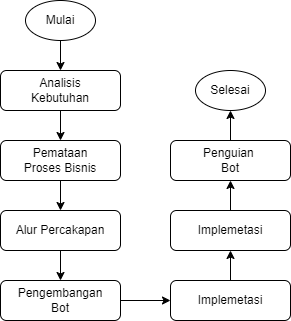

The diagram above was exported from draw.io. Its source (the exported page's mxGraphModel, read from the mxfile embedded in the PNG):
<mxGraphModel dx="794" dy="459" grid="1" gridSize="10" guides="1" tooltips="1" connect="1" arrows="1" fold="1" page="1" pageScale="1" pageWidth="827" pageHeight="1169" math="0" shadow="0">
  <root>
    <mxCell id="WIyWlLk6GJQsqaUBKTNV-0" />
    <mxCell id="WIyWlLk6GJQsqaUBKTNV-1" parent="WIyWlLk6GJQsqaUBKTNV-0" />
    <mxCell id="YcoPGPkn3iouGYnI8-JY-9" style="edgeStyle=orthogonalEdgeStyle;rounded=0;orthogonalLoop=1;jettySize=auto;html=1;exitX=0.5;exitY=1;exitDx=0;exitDy=0;" parent="WIyWlLk6GJQsqaUBKTNV-1" source="YcoPGPkn3iouGYnI8-JY-0" target="YcoPGPkn3iouGYnI8-JY-1" edge="1">
      <mxGeometry relative="1" as="geometry" />
    </mxCell>
    <mxCell id="YcoPGPkn3iouGYnI8-JY-0" value="Mulai" style="ellipse;whiteSpace=wrap;html=1;" parent="WIyWlLk6GJQsqaUBKTNV-1" vertex="1">
      <mxGeometry x="185" y="100" width="70" height="40" as="geometry" />
    </mxCell>
    <mxCell id="YcoPGPkn3iouGYnI8-JY-10" style="edgeStyle=orthogonalEdgeStyle;rounded=0;orthogonalLoop=1;jettySize=auto;html=1;exitX=0.5;exitY=1;exitDx=0;exitDy=0;" parent="WIyWlLk6GJQsqaUBKTNV-1" source="YcoPGPkn3iouGYnI8-JY-1" target="YcoPGPkn3iouGYnI8-JY-2" edge="1">
      <mxGeometry relative="1" as="geometry" />
    </mxCell>
    <mxCell id="YcoPGPkn3iouGYnI8-JY-1" value="Analisis&lt;div&gt;Kebutuhan&lt;/div&gt;" style="rounded=1;whiteSpace=wrap;html=1;fontSize=12;glass=0;strokeWidth=1;shadow=0;" parent="WIyWlLk6GJQsqaUBKTNV-1" vertex="1">
      <mxGeometry x="160" y="170" width="120" height="40" as="geometry" />
    </mxCell>
    <mxCell id="YcoPGPkn3iouGYnI8-JY-11" style="edgeStyle=orthogonalEdgeStyle;rounded=0;orthogonalLoop=1;jettySize=auto;html=1;exitX=0.5;exitY=1;exitDx=0;exitDy=0;" parent="WIyWlLk6GJQsqaUBKTNV-1" source="YcoPGPkn3iouGYnI8-JY-2" target="YcoPGPkn3iouGYnI8-JY-3" edge="1">
      <mxGeometry relative="1" as="geometry" />
    </mxCell>
    <mxCell id="YcoPGPkn3iouGYnI8-JY-2" value="Pemataan&lt;div&gt;Proses Bisnis&lt;/div&gt;" style="rounded=1;whiteSpace=wrap;html=1;fontSize=12;glass=0;strokeWidth=1;shadow=0;" parent="WIyWlLk6GJQsqaUBKTNV-1" vertex="1">
      <mxGeometry x="160" y="240" width="120" height="40" as="geometry" />
    </mxCell>
    <mxCell id="YcoPGPkn3iouGYnI8-JY-12" style="edgeStyle=orthogonalEdgeStyle;rounded=0;orthogonalLoop=1;jettySize=auto;html=1;exitX=0.5;exitY=1;exitDx=0;exitDy=0;" parent="WIyWlLk6GJQsqaUBKTNV-1" source="YcoPGPkn3iouGYnI8-JY-3" target="YcoPGPkn3iouGYnI8-JY-4" edge="1">
      <mxGeometry relative="1" as="geometry" />
    </mxCell>
    <mxCell id="YcoPGPkn3iouGYnI8-JY-3" value="Alur Percakapan" style="rounded=1;whiteSpace=wrap;html=1;fontSize=12;glass=0;strokeWidth=1;shadow=0;" parent="WIyWlLk6GJQsqaUBKTNV-1" vertex="1">
      <mxGeometry x="160" y="310" width="120" height="40" as="geometry" />
    </mxCell>
    <mxCell id="YcoPGPkn3iouGYnI8-JY-13" style="edgeStyle=orthogonalEdgeStyle;rounded=0;orthogonalLoop=1;jettySize=auto;html=1;exitX=1;exitY=0.5;exitDx=0;exitDy=0;" parent="WIyWlLk6GJQsqaUBKTNV-1" source="YcoPGPkn3iouGYnI8-JY-4" target="YcoPGPkn3iouGYnI8-JY-5" edge="1">
      <mxGeometry relative="1" as="geometry" />
    </mxCell>
    <mxCell id="YcoPGPkn3iouGYnI8-JY-4" value="Pengembangan&lt;div&gt;Bot&lt;/div&gt;" style="rounded=1;whiteSpace=wrap;html=1;fontSize=12;glass=0;strokeWidth=1;shadow=0;" parent="WIyWlLk6GJQsqaUBKTNV-1" vertex="1">
      <mxGeometry x="160" y="380" width="120" height="40" as="geometry" />
    </mxCell>
    <mxCell id="YcoPGPkn3iouGYnI8-JY-15" style="edgeStyle=orthogonalEdgeStyle;rounded=0;orthogonalLoop=1;jettySize=auto;html=1;exitX=0.5;exitY=0;exitDx=0;exitDy=0;entryX=0.5;entryY=1;entryDx=0;entryDy=0;" parent="WIyWlLk6GJQsqaUBKTNV-1" source="YcoPGPkn3iouGYnI8-JY-5" target="YcoPGPkn3iouGYnI8-JY-6" edge="1">
      <mxGeometry relative="1" as="geometry" />
    </mxCell>
    <mxCell id="YcoPGPkn3iouGYnI8-JY-5" value="Implemetasi" style="rounded=1;whiteSpace=wrap;html=1;fontSize=12;glass=0;strokeWidth=1;shadow=0;" parent="WIyWlLk6GJQsqaUBKTNV-1" vertex="1">
      <mxGeometry x="330" y="380" width="120" height="40" as="geometry" />
    </mxCell>
    <mxCell id="YcoPGPkn3iouGYnI8-JY-14" style="edgeStyle=orthogonalEdgeStyle;rounded=0;orthogonalLoop=1;jettySize=auto;html=1;exitX=0.5;exitY=0;exitDx=0;exitDy=0;entryX=0.5;entryY=1;entryDx=0;entryDy=0;" parent="WIyWlLk6GJQsqaUBKTNV-1" source="YcoPGPkn3iouGYnI8-JY-6" target="YcoPGPkn3iouGYnI8-JY-7" edge="1">
      <mxGeometry relative="1" as="geometry" />
    </mxCell>
    <mxCell id="YcoPGPkn3iouGYnI8-JY-6" value="Implemetasi" style="rounded=1;whiteSpace=wrap;html=1;fontSize=12;glass=0;strokeWidth=1;shadow=0;" parent="WIyWlLk6GJQsqaUBKTNV-1" vertex="1">
      <mxGeometry x="330" y="310" width="120" height="40" as="geometry" />
    </mxCell>
    <mxCell id="YcoPGPkn3iouGYnI8-JY-16" style="edgeStyle=orthogonalEdgeStyle;rounded=0;orthogonalLoop=1;jettySize=auto;html=1;exitX=0.5;exitY=0;exitDx=0;exitDy=0;" parent="WIyWlLk6GJQsqaUBKTNV-1" source="YcoPGPkn3iouGYnI8-JY-7" target="YcoPGPkn3iouGYnI8-JY-8" edge="1">
      <mxGeometry relative="1" as="geometry" />
    </mxCell>
    <mxCell id="YcoPGPkn3iouGYnI8-JY-7" value="Penguian&amp;nbsp;&lt;div&gt;Bot&lt;/div&gt;" style="rounded=1;whiteSpace=wrap;html=1;fontSize=12;glass=0;strokeWidth=1;shadow=0;" parent="WIyWlLk6GJQsqaUBKTNV-1" vertex="1">
      <mxGeometry x="330" y="240" width="120" height="40" as="geometry" />
    </mxCell>
    <mxCell id="YcoPGPkn3iouGYnI8-JY-8" value="Selesai" style="ellipse;whiteSpace=wrap;html=1;" parent="WIyWlLk6GJQsqaUBKTNV-1" vertex="1">
      <mxGeometry x="355" y="170" width="70" height="40" as="geometry" />
    </mxCell>
  </root>
</mxGraphModel>